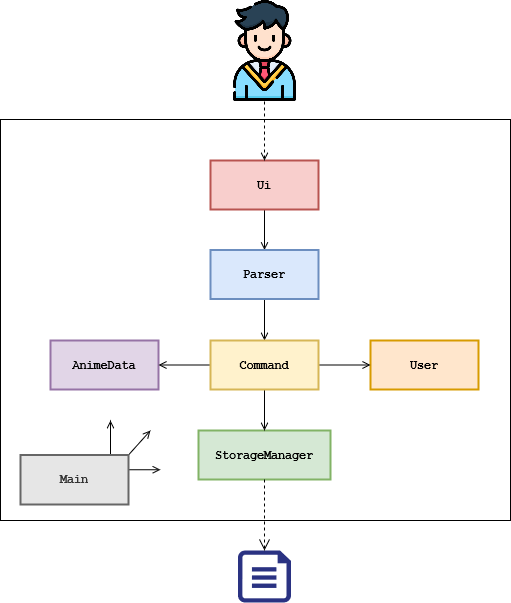

The diagram above was exported from draw.io. Its source (the exported page's mxGraphModel, read from the mxfile embedded in the PNG):
<mxGraphModel dx="1422" dy="763" grid="1" gridSize="10" guides="1" tooltips="1" connect="1" arrows="1" fold="1" page="1" pageScale="1" pageWidth="850" pageHeight="1100" math="0" shadow="0">
  <root>
    <mxCell id="6q_zNcXLTN2HmdjVbVkf-0" />
    <mxCell id="6q_zNcXLTN2HmdjVbVkf-1" parent="6q_zNcXLTN2HmdjVbVkf-0" />
    <mxCell id="6q_zNcXLTN2HmdjVbVkf-2" value="" style="verticalLabelPosition=bottom;verticalAlign=top;html=1;shape=mxgraph.basic.rect;fillColor2=none;strokeWidth=1;size=20;indent=5;fontFamily=Courier New;fontSize=12;fillColor=none;" parent="6q_zNcXLTN2HmdjVbVkf-1" vertex="1">
      <mxGeometry x="90" y="269" width="510" height="401" as="geometry" />
    </mxCell>
    <mxCell id="yElFRmjR5sAX6muyn9GU-9" style="edgeStyle=orthogonalEdgeStyle;rounded=0;orthogonalLoop=1;jettySize=auto;html=1;exitX=0.5;exitY=1;exitDx=0;exitDy=0;entryX=0.5;entryY=0;entryDx=0;entryDy=0;endArrow=open;endFill=0;" parent="6q_zNcXLTN2HmdjVbVkf-1" source="yElFRmjR5sAX6muyn9GU-0" target="yElFRmjR5sAX6muyn9GU-3" edge="1">
      <mxGeometry relative="1" as="geometry" />
    </mxCell>
    <mxCell id="yElFRmjR5sAX6muyn9GU-0" value="Ui" style="html=1;whiteSpace=wrap;whiteSpace=wrap;fontSize=12;fontStyle=1;whiteSpace=wrap;spacing=0;strokeColor=#b85450;strokeOpacity=100;fillOpacity=100;fillColor=#f8cecc;strokeWidth=2;fontFamily=Courier New;" parent="6q_zNcXLTN2HmdjVbVkf-1" vertex="1" zOrder="107">
      <mxGeometry x="300" y="310" width="108" height="49" as="geometry" />
    </mxCell>
    <mxCell id="yElFRmjR5sAX6muyn9GU-15" style="edgeStyle=orthogonalEdgeStyle;rounded=0;orthogonalLoop=1;jettySize=auto;html=1;endArrow=open;endFill=0;" parent="6q_zNcXLTN2HmdjVbVkf-1" edge="1">
      <mxGeometry relative="1" as="geometry">
        <mxPoint x="200" y="570" as="targetPoint" />
        <mxPoint x="200" y="604.5" as="sourcePoint" />
      </mxGeometry>
    </mxCell>
    <mxCell id="yElFRmjR5sAX6muyn9GU-16" style="orthogonalLoop=1;jettySize=auto;html=1;exitX=1;exitY=0;exitDx=0;exitDy=0;endArrow=open;endFill=0;rounded=0;" parent="6q_zNcXLTN2HmdjVbVkf-1" source="yElFRmjR5sAX6muyn9GU-1" edge="1">
      <mxGeometry relative="1" as="geometry">
        <mxPoint x="240" y="580" as="targetPoint" />
      </mxGeometry>
    </mxCell>
    <mxCell id="yElFRmjR5sAX6muyn9GU-17" style="edgeStyle=none;rounded=0;orthogonalLoop=1;jettySize=auto;html=1;endArrow=open;endFill=0;" parent="6q_zNcXLTN2HmdjVbVkf-1" edge="1">
      <mxGeometry relative="1" as="geometry">
        <mxPoint x="250" y="619.25" as="targetPoint" />
        <mxPoint x="218" y="619.25" as="sourcePoint" />
      </mxGeometry>
    </mxCell>
    <mxCell id="yElFRmjR5sAX6muyn9GU-1" value="Main" style="html=1;whiteSpace=wrap;whiteSpace=wrap;fontSize=12;fontStyle=1;whiteSpace=wrap;spacing=0;strokeOpacity=100;fillOpacity=100;strokeWidth=2;fontFamily=Courier New;strokeColor=#666666;fontColor=#333333;fillColor=#E6E6E6;" parent="6q_zNcXLTN2HmdjVbVkf-1" vertex="1" zOrder="116">
      <mxGeometry x="110" y="604.5" width="108" height="49.5" as="geometry" />
    </mxCell>
    <mxCell id="yElFRmjR5sAX6muyn9GU-2" value="User" style="html=1;whiteSpace=wrap;whiteSpace=wrap;fontSize=12;fontStyle=1;whiteSpace=wrap;spacing=0;strokeColor=#d79b00;strokeOpacity=100;fillOpacity=100;fillColor=#ffe6cc;strokeWidth=2;fontFamily=Courier New;" parent="6q_zNcXLTN2HmdjVbVkf-1" vertex="1" zOrder="123">
      <mxGeometry x="460" y="490" width="108" height="49" as="geometry" />
    </mxCell>
    <mxCell id="yElFRmjR5sAX6muyn9GU-10" style="edgeStyle=orthogonalEdgeStyle;rounded=0;orthogonalLoop=1;jettySize=auto;html=1;exitX=0.5;exitY=1;exitDx=0;exitDy=0;endArrow=open;endFill=0;" parent="6q_zNcXLTN2HmdjVbVkf-1" source="yElFRmjR5sAX6muyn9GU-3" target="yElFRmjR5sAX6muyn9GU-6" edge="1">
      <mxGeometry relative="1" as="geometry" />
    </mxCell>
    <mxCell id="yElFRmjR5sAX6muyn9GU-3" value="Parser" style="html=1;whiteSpace=wrap;whiteSpace=wrap;fontSize=12;fontStyle=1;whiteSpace=wrap;spacing=0;strokeColor=#6c8ebf;strokeOpacity=100;fillOpacity=100;fillColor=#dae8fc;strokeWidth=2;fontFamily=Courier New;" parent="6q_zNcXLTN2HmdjVbVkf-1" vertex="1" zOrder="108">
      <mxGeometry x="300" y="399.5" width="108" height="49" as="geometry" />
    </mxCell>
    <mxCell id="yElFRmjR5sAX6muyn9GU-4" value="AnimeData" style="html=1;whiteSpace=wrap;whiteSpace=wrap;fontSize=12;fontStyle=1;whiteSpace=wrap;spacing=0;strokeColor=#9673a6;strokeOpacity=100;fillOpacity=100;fillColor=#e1d5e7;strokeWidth=2;fontFamily=Courier New;" parent="6q_zNcXLTN2HmdjVbVkf-1" vertex="1" zOrder="110">
      <mxGeometry x="140" y="490" width="108" height="49" as="geometry" />
    </mxCell>
    <mxCell id="yElFRmjR5sAX6muyn9GU-5" value="StorageManager" style="html=1;whiteSpace=wrap;whiteSpace=wrap;fontSize=12;fontStyle=1;whiteSpace=wrap;spacing=0;strokeColor=#82b366;strokeOpacity=100;fillOpacity=100;fillColor=#d5e8d4;strokeWidth=2;fontFamily=Courier New;" parent="6q_zNcXLTN2HmdjVbVkf-1" vertex="1" zOrder="124">
      <mxGeometry x="288" y="580" width="132" height="49" as="geometry" />
    </mxCell>
    <mxCell id="yElFRmjR5sAX6muyn9GU-11" style="edgeStyle=orthogonalEdgeStyle;rounded=0;orthogonalLoop=1;jettySize=auto;html=1;exitX=0;exitY=0.5;exitDx=0;exitDy=0;entryX=1;entryY=0.5;entryDx=0;entryDy=0;endArrow=open;endFill=0;" parent="6q_zNcXLTN2HmdjVbVkf-1" source="yElFRmjR5sAX6muyn9GU-6" target="yElFRmjR5sAX6muyn9GU-4" edge="1">
      <mxGeometry relative="1" as="geometry" />
    </mxCell>
    <mxCell id="yElFRmjR5sAX6muyn9GU-12" style="edgeStyle=orthogonalEdgeStyle;rounded=0;orthogonalLoop=1;jettySize=auto;html=1;entryX=0.5;entryY=0;entryDx=0;entryDy=0;endArrow=open;endFill=0;" parent="6q_zNcXLTN2HmdjVbVkf-1" source="yElFRmjR5sAX6muyn9GU-6" target="yElFRmjR5sAX6muyn9GU-5" edge="1">
      <mxGeometry relative="1" as="geometry" />
    </mxCell>
    <mxCell id="yElFRmjR5sAX6muyn9GU-13" style="edgeStyle=orthogonalEdgeStyle;rounded=0;orthogonalLoop=1;jettySize=auto;html=1;entryX=0;entryY=0.5;entryDx=0;entryDy=0;endArrow=open;endFill=0;" parent="6q_zNcXLTN2HmdjVbVkf-1" source="yElFRmjR5sAX6muyn9GU-6" target="yElFRmjR5sAX6muyn9GU-2" edge="1">
      <mxGeometry relative="1" as="geometry" />
    </mxCell>
    <mxCell id="yElFRmjR5sAX6muyn9GU-6" value="Command" style="html=1;whiteSpace=wrap;whiteSpace=wrap;fontSize=12;fontStyle=1;whiteSpace=wrap;spacing=0;strokeColor=#d6b656;strokeOpacity=100;fillOpacity=100;fillColor=#fff2cc;strokeWidth=2;fontFamily=Courier New;" parent="6q_zNcXLTN2HmdjVbVkf-1" vertex="1" zOrder="112">
      <mxGeometry x="300" y="490" width="108" height="49" as="geometry" />
    </mxCell>
    <UserObject label="" lucidchartObjectId="oQfGiRogD7Ej" id="GIHKdqcpJTfxTfRgZQy2-0">
      <mxCell style="html=1;whiteSpace=wrap;strokeColor=none;shape=mxgraph.azure.file;whiteSpace=wrap;fontSize=12;spacing=0;strokeOpacity=100;rounded=1;absoluteArcSize=1;arcSize=7.199999999999999;fillColor=#2a3282;strokeWidth=2;fontFamily=Courier New;" parent="6q_zNcXLTN2HmdjVbVkf-1" vertex="1" zOrder="125">
        <mxGeometry x="327.5" y="700" width="53" height="52" as="geometry" />
      </mxCell>
    </UserObject>
    <UserObject label="" lucidchartObjectId="oQfGqzjQjIxI" id="GIHKdqcpJTfxTfRgZQy2-1">
      <mxCell style="html=1;jettySize=18;whiteSpace=wrap;fontSize=12;dashed=1;rounded=0;arcSize=12;edgeStyle=orthogonalEdgeStyle;startArrow=none;;endArrow=open;;exitX=0.5;exitY=1;entryX=0.5;entryY=0;entryPerimeter=0;fontFamily=Courier New;fontStyle=1;entryDx=0;entryDy=0;endSize=9;startSize=9;exitDx=0;exitDy=0;" parent="6q_zNcXLTN2HmdjVbVkf-1" source="yElFRmjR5sAX6muyn9GU-5" target="GIHKdqcpJTfxTfRgZQy2-0" edge="1">
        <mxGeometry x="-25" y="26.1" width="100" height="100" as="geometry">
          <Array as="points">
            <mxPoint x="354" y="687" />
          </Array>
          <mxPoint x="360" y="629.9963414634148" as="sourcePoint" />
        </mxGeometry>
      </mxCell>
    </UserObject>
    <mxCell id="dkWKDWFaCdXa0lOF6vBm-1" style="edgeStyle=none;rounded=0;orthogonalLoop=1;jettySize=auto;html=1;entryX=0.5;entryY=0;entryDx=0;entryDy=0;endArrow=open;endFill=0;dashed=1;" parent="6q_zNcXLTN2HmdjVbVkf-1" source="dkWKDWFaCdXa0lOF6vBm-0" target="yElFRmjR5sAX6muyn9GU-0" edge="1">
      <mxGeometry relative="1" as="geometry" />
    </mxCell>
    <UserObject label="" lucidchartObjectId="ckfGCzELf-2O" id="dkWKDWFaCdXa0lOF6vBm-0">
      <mxCell style="html=1;whiteSpace=wrap;shape=image;whiteSpace=wrap;fontSize=12;spacing=0;strokeColor=none;strokeOpacity=100;strokeWidth=0;image=https://images.app.lucidchart.com/images/ffaf2612-6ffe-4d73-ac24-a33b640c3ecb/content;fontFamily=Courier New;fontStyle=1" parent="6q_zNcXLTN2HmdjVbVkf-1" vertex="1" zOrder="109">
        <mxGeometry x="303.5" y="150" width="101" height="101" as="geometry" />
      </mxCell>
    </UserObject>
  </root>
</mxGraphModel>